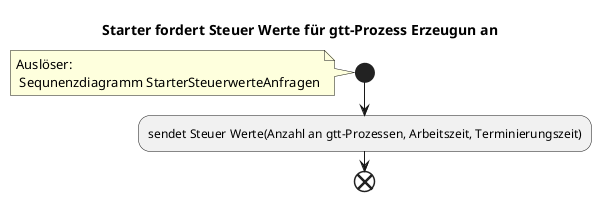

The diagram above was rendered by PlantUML. Its source (embedded in the PNG):
@startuml
title Starter fordert Steuer Werte für gtt-Prozess Erzeugun an
start
note: Auslöser:\n Sequnenzdiagramm StarterSteuerwerteAnfragen
:sendet Steuer Werte(Anzahl an gtt-Prozessen, Arbeitszeit, Terminierungszeit);
end
@enduml